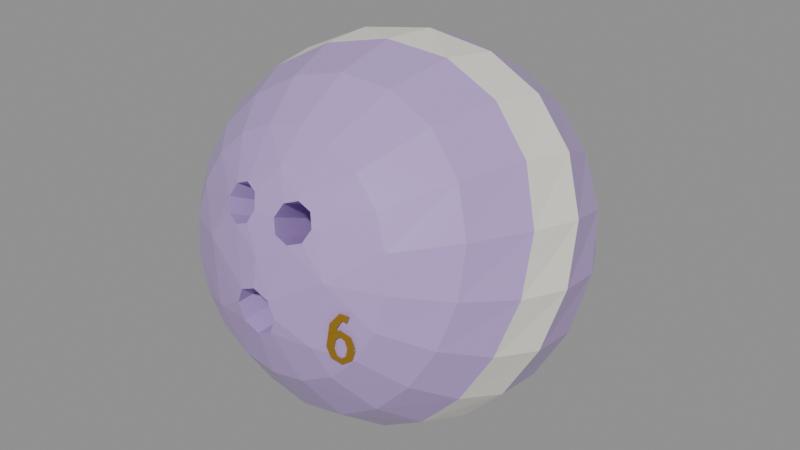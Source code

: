 # Source: cozy_bowling_ball_06lb.blend  (saved by Blender 5.2.45; exported with 4.5.12 LTS)
import bpy
from mathutils import Matrix  # noqa: F401  (used for matrix-valued properties, if any)

bpy.ops.wm.read_factory_settings(use_empty=True)
scene = bpy.context.scene
scene.name = 'Scene'

# ---- materials (node trees are filled in below, after node groups)
mat_bowling_ball_lilac = bpy.data.materials.new('Bowling_Ball_Lilac')
mat_bowling_ball_lilac.diffuse_color = (0.4735, 0.3231, 0.6724, 1.0)
mat_bowling_cream_pearl = bpy.data.materials.new('Bowling_Cream_Pearl')
mat_bowling_cream_pearl.diffuse_color = (0.9047, 0.8632, 0.7913, 1.0)
mat_bowling_gold_brass = bpy.data.materials.new('Bowling_Gold_Brass')
mat_bowling_gold_brass.diffuse_color = (0.6867, 0.3813, 0.03955, 1.0)

# ---- material node trees
mat_bowling_ball_lilac.use_nodes = True; mat_bowling_ball_lilac.node_tree.nodes.clear()
_N = mat_bowling_ball_lilac.node_tree.nodes; _L = mat_bowling_ball_lilac.node_tree.links
n0 = _N.new('ShaderNodeBsdfPrincipled'); n0.name = 'Principled BSDF'; n0.location = (-200, 100)
n0.inputs[0].default_value = (0.4735, 0.3231, 0.6724, 1.0)
n0.inputs[2].default_value = 0.24
n0.inputs[10].default_value = 0.005
n1 = _N.new('ShaderNodeOutputMaterial'); n1.name = 'Material Output'; n1.location = (200, 100)
_L.new(n0.outputs[0], n1.inputs[0])
n1.is_active_output = True
mat_bowling_cream_pearl.use_nodes = True; mat_bowling_cream_pearl.node_tree.nodes.clear()
_N = mat_bowling_cream_pearl.node_tree.nodes; _L = mat_bowling_cream_pearl.node_tree.links
n0 = _N.new('ShaderNodeBsdfPrincipled'); n0.name = 'Principled BSDF'; n0.location = (-200, 100)
n0.inputs[0].default_value = (0.9047, 0.8632, 0.7913, 1.0)
n0.inputs[2].default_value = 0.4
n0.inputs[10].default_value = 0.005
n1 = _N.new('ShaderNodeOutputMaterial'); n1.name = 'Material Output'; n1.location = (200, 100)
_L.new(n0.outputs[0], n1.inputs[0])
n1.is_active_output = True
mat_bowling_gold_brass.use_nodes = True; mat_bowling_gold_brass.node_tree.nodes.clear()
_N = mat_bowling_gold_brass.node_tree.nodes; _L = mat_bowling_gold_brass.node_tree.links
n0 = _N.new('ShaderNodeBsdfPrincipled'); n0.name = 'Principled BSDF'; n0.location = (-200, 100)
n0.inputs[0].default_value = (0.6867, 0.3813, 0.03955, 1.0)
n0.inputs[1].default_value = 0.85
n0.inputs[2].default_value = 0.28
n0.inputs[10].default_value = 0.005
n1 = _N.new('ShaderNodeOutputMaterial'); n1.name = 'Material Output'; n1.location = (200, 100)
_L.new(n0.outputs[0], n1.inputs[0])
n1.is_active_output = True

# ---- meshes
me_ball_06lb_mesh = bpy.data.meshes.new('Ball_06lb_Mesh')
me_ball_06lb_mesh.from_pydata([(0.06377, -0.08586, 0.01825), (0.06065, -0.08176, 0.03753), (0.05159, -0.07807, 0.05492), (0.03749, -0.07513, 0.06872), (0.01971, -0.07325, 0.07758), (3.905e-18, -0.0726, 0.08063), (-0.01971, -0.07325, 0.07758), (-0.03749, -0.07513, 0.06872), (-0.05159, -0.07807, 0.05492), (-0.06065, -0.08176, 0.03753), (-0.06377, -0.08586, 0.01825), (-0.06065, -0.08996, -0.001027), (-0.05159, -0.09365, -0.01842), (-0.03749, -0.09659, -0.03222), (-0.01971, -0.09847, -0.04108), (-1.172e-17, -0.09912, -0.04413), (0.01971, -0.09847, -0.04108), (0.03749, -0.09659, -0.03222), (0.05159, -0.09365, -0.01842), (0.06065, -0.08996, -0.001027), (-0.0065, -0.09853, 0.04497), (-0.009575, -0.09487, 0.05178), (-0.017, -0.09233, 0.05439), (-0.02442, -0.09245, 0.05127), (-0.0275, -0.09517, 0.04425), (-0.02442, -0.09886, 0.03745), (-0.017, -0.1013, 0.03483), (-0.009575, -0.1012, 0.03794), (0.0275, -0.09517, 0.04425), (0.02442, -0.09245, 0.05127), (0.017, -0.09233, 0.05439), (0.009575, -0.09487, 0.05178), (0.0065, -0.09853, 0.04497), (0.009575, -0.1012, 0.03794), (0.017, -0.1013, 0.03483), (0.02442, -0.09886, 0.03745), (0.0125, -0.1077, -0.004201), (0.008839, -0.108, 0.004906), (7.654e-19, -0.1082, 0.008676), (-0.008839, -0.108, 0.004906), (-0.0125, -0.1077, -0.004201), (-0.008839, -0.1073, -0.01332), (-2.296e-18, -0.1071, -0.0171), (0.008839, -0.1073, -0.01332), (0.0, -0.1057, 0.02451), (-0.038, -0.09941, 0.02113), (0.038, -0.09941, 0.02113), (0.0, -0.08655, 0.06543), (-0.032, -0.1026, -0.015), (0.032, -0.1026, -0.015), (0.002901, -0.04468, 0.02024), (-0.0001745, -0.04101, 0.02705), (-0.007599, -0.03848, 0.02965), (-0.01502, -0.0386, 0.02653), (-0.0181, -0.04132, 0.01952), (-0.01502, -0.04501, 0.01272), (-0.007599, -0.04749, 0.0101), (-0.0001745, -0.04735, 0.01321), (0.0181, -0.04132, 0.01952), (0.01502, -0.0386, 0.02653), (0.007599, -0.03848, 0.02965), (0.0001745, -0.04101, 0.02705), (-0.002901, -0.04468, 0.02024), (0.0001745, -0.04735, 0.01321), (0.007599, -0.04749, 0.0101), (0.01502, -0.04501, 0.01272), (0.0125, -0.03974, -0.001665), (0.008839, -0.04008, 0.007442), (7.654e-19, -0.0402, 0.01121), (-0.008839, -0.04008, 0.007442), (-0.0125, -0.03974, -0.001665), (-0.008839, -0.03936, -0.01078), (-2.296e-18, -0.03919, -0.01456), (0.008839, -0.03936, -0.01078), (0.08758, -0.06264, 0.01331), (0.08528, -0.054, 0.0398), (0.07385, -0.04621, 0.06468), (0.05393, -0.04121, 0.08465), (0.02805, -0.04018, 0.0968), (5.418e-18, -0.04304, 0.0996), (-0.0264, -0.04852, 0.09339), (-0.04861, -0.05479, 0.08004), (-0.0658, -0.06031, 0.06169), (-0.07792, -0.06432, 0.03955), (-0.08424, -0.06689, 0.01422), (-0.08305, -0.0686, -0.013), (-0.07286, -0.0702, -0.0392), (-0.05387, -0.07222, -0.06046), (-0.02836, -0.07474, -0.07336), (-1.664e-17, -0.07724, -0.0762), (0.02737, -0.0788, -0.06938), (0.05091, -0.0785, -0.05495), (0.06923, -0.07571, -0.03533), (0.08175, -0.07028, -0.01222), (0.103, -0.03336, 0.007091), (0.09977, -0.02037, 0.03747), (0.08588, -0.008982, 0.0657), (0.06259, -0.002494, 0.0886), (0.03269, -0.002676, 0.1034), (6.359e-18, -0.009144, 0.1081), (-0.03113, -0.01947, 0.1021), (-0.05731, -0.03017, 0.08705), (-0.07746, -0.03823, 0.06566), (-0.0918, -0.04227, 0.03948), (-0.09937, -0.04261, 0.009057), (-0.09771, -0.04073, -0.0238), (-0.08513, -0.03874, -0.055), (-0.06255, -0.03864, -0.0798), (-0.03291, -0.04134, -0.09476), (-1.941e-17, -0.04615, -0.09819), (0.03212, -0.05097, -0.09024), (0.05996, -0.05332, -0.07304), (0.08162, -0.05137, -0.04971), (0.09636, -0.04447, -0.02256), (0.1085, -0.0007763, 0.000165), (0.1029, 0.01469, 0.03106), (0.08694, 0.02775, 0.05868), (0.06298, 0.03469, 0.08125), (0.0333, 0.03375, 0.09759), (6.641e-18, 0.02537, 0.1055), (-0.0334, 0.01222, 0.1025), (-0.06271, -0.001369, 0.08853), (-0.08548, -0.01123, 0.06588), (-0.1009, -0.01523, 0.03677), (-0.1076, -0.01369, 0.002909), (-0.1032, -0.008802, -0.0324), (-0.08743, -0.00382, -0.06413), (-0.06302, -0.001807, -0.0883), (-0.0331, -0.004355, -0.1032), (-1.981e-17, -0.01077, -0.108), (0.03351, -0.01819, -0.1016), (0.06371, -0.02288, -0.08479), (0.08749, -0.02188, -0.06033), (0.103, -0.01411, -0.0312), (0.1035, 0.032, -0.006801), (0.09532, 0.0471, 0.02165), (0.07851, 0.05933, 0.0457), (0.05642, 0.06561, 0.06545), (0.03031, 0.06474, 0.08162), (6.257e-18, 0.05693, 0.09236), (-0.03272, 0.04416, 0.09355), (-0.06335, 0.03042, 0.08267), (-0.08759, 0.0202, 0.06076), (-0.1028, 0.01623, 0.0307), (-0.1069, 0.01839, -0.00391), (-0.09872, 0.02424, -0.03794), (-0.0805, 0.03015, -0.0662), (-0.05656, 0.03285, -0.08657), (-0.02964, 0.03066, -0.09977), (-1.809e-17, 0.02408, -0.1058), (0.03153, 0.01596, -0.1026), (0.06152, 0.01037, -0.08877), (0.08555, 0.01083, -0.06585), (0.1002, 0.01857, -0.03723), (0.08824, 0.06175, -0.01313), (0.07884, 0.0738, 0.0105), (0.06323, 0.08317, 0.02929), (0.04507, 0.08799, 0.04471), (0.02463, 0.08778, 0.05883), (5.269e-18, 0.08253, 0.07043), (-0.02872, 0.07312, 0.07484), (-0.05756, 0.06218, 0.06777), (-0.08089, 0.05343, 0.04873), (-0.09426, 0.04955, 0.02078), (-0.09527, 0.05079, -0.0108), (-0.08452, 0.05518, -0.0398), (-0.06617, 0.05974, -0.06185), (-0.04526, 0.06183, -0.07682), (-0.02366, 0.06007, -0.0872), (-1.474e-17, 0.05475, -0.09367), (0.02651, 0.04802, -0.09361), (0.05319, 0.04334, -0.08405), (0.07499, 0.04384, -0.06502), (0.08738, 0.05055, -0.03977), (0.06427, 0.08551, -0.01818), (0.0559, 0.09298, -0.001196), (0.04381, 0.09858, 0.01158), (0.031, 0.1016, 0.02202), (0.01719, 0.1021, 0.03238), (3.795e-18, 0.1, 0.04211), (-0.02146, 0.09528, 0.04726), (-0.04432, 0.08899, 0.04345), (-0.06321, 0.08319, 0.02927), (-0.07319, 0.07975, 0.007361), (-0.07214, 0.07928, -0.01685), (-0.06175, 0.08086, -0.0377), (-0.04667, 0.08284, -0.05227), (-0.03118, 0.08366, -0.06166), (-0.01626, 0.0824, -0.06869), (-1.032e-17, 0.07913, -0.07424), (0.01907, 0.0751, -0.07595), (0.03919, 0.07251, -0.07056), (0.05593, 0.07334, -0.05714), (0.06488, 0.07814, -0.03816), (0.03384, 0.1008, -0.02143), (0.02891, 0.1038, -0.01247), (0.0223, 0.106, -0.005967), (0.01571, 0.1074, -0.0007184), (0.008796, 0.108, 0.004713), (1.983e-18, 0.108, 0.01015), (-0.0115, 0.1071, 0.01341), (-0.02424, 0.1051, 0.01178), (-0.03493, 0.1026, 0.004125), (-0.04027, 0.1004, -0.007973), (-0.039, 0.09903, -0.02105), (-0.03259, 0.0985, -0.03176), (-0.02404, 0.09844, -0.03878), (-0.01581, 0.09829, -0.04314), (-0.008237, 0.09761, -0.04666), (-5.289e-18, 0.09634, -0.04991), (0.009955, 0.09497, -0.05151), (0.0208, 0.09437, -0.04933), (0.02994, 0.09524, -0.04248), (0.03462, 0.09764, -0.03225), (0.0, 0.1061, -0.02256), (0.04919, -0.09647, -0.01159), (0.05265, -0.09474, -0.01058), (0.04827, -0.09741, -0.006328), (0.05122, -0.09602, -0.004001), (0.04643, -0.09839, -0.00471), (0.04647, -0.09848, -0.0007083), (0.0445, -0.09919, -0.006328), (0.04156, -0.1006, -0.004001), (0.04327, -0.09932, -0.01109), (0.03957, -0.1008, -0.01108), (0.04409, -0.09831, -0.01584), (0.04094, -0.09927, -0.01814), (0.04588, -0.09721, -0.01745), (0.04557, -0.09656, -0.02142), (0.04786, -0.09653, -0.01584), (0.0506, -0.09471, -0.01814), (0.04923, -0.09656, -0.01059), (0.05261, -0.09464, -0.01158), (0.03998, -0.1008, -0.009657), (0.04361, -0.09926, -0.01028), (0.04191, -0.1005, 0.00201), (0.04529, -0.09904, 0.0004286), (0.04644, -0.09816, 0.008195), (0.04761, -0.09784, 0.004359), (0.05068, -0.09613, 0.007071), (0.04968, -0.09686, 0.003241), (-0.0148, 0.1054, -0.02292), (-0.0172, 0.1053, -0.02187), (-0.01039, 0.1077, -0.01227), (-0.01223, 0.1077, -0.01039), (-9.797e-19, 0.1086, -0.008056), (-9.797e-19, 0.1088, -0.005432), (0.01039, 0.1077, -0.01227), (0.01223, 0.1077, -0.01039), (0.0147, 0.1055, -0.02243), (0.0173, 0.1052, -0.02235), (0.01039, 0.1034, -0.0326), (0.01223, 0.1026, -0.03432), (2.939e-18, 0.1025, -0.03681), (2.939e-18, 0.1016, -0.03928), (-0.01039, 0.1034, -0.0326), (-0.01223, 0.1026, -0.03432), (-0.0148, 0.1056, -0.02194), (-0.0172, 0.1051, -0.02284), (0.022, 0.1047, -0.02073), (0.022, 0.1041, -0.02366), (-0.022, 0.1047, -0.02073), (-0.022, 0.1041, -0.02366), (0.0015, 0.09984, -0.04371), (-0.0015, 0.09984, -0.04371), (0.0015, 0.109, -0.0006745), (-0.0015, 0.109, -0.0006745)], [], [(10, 11, 45), (9, 10, 45), (13, 48, 12), (11, 12, 48), (45, 11, 48), (25, 24, 45), (9, 45, 24), (8, 9, 24), (24, 23, 8), (23, 7, 8), (15, 42, 14), (42, 41, 14), (39, 44, 26), (27, 26, 44), (48, 13, 14), (14, 41, 48), (41, 40, 48), (45, 48, 40), (40, 39, 45), (39, 26, 45), (25, 45, 26), (7, 23, 22), (22, 6, 7), (31, 30, 47), (19, 0, 46), (0, 1, 46), (49, 17, 18), (18, 19, 49), (19, 46, 49), (28, 35, 46), (46, 1, 28), (1, 2, 28), (29, 28, 2), (2, 3, 29), (17, 49, 16), (43, 16, 49), (36, 43, 49), (49, 46, 36), (37, 36, 46), (34, 37, 46), (46, 35, 34), (29, 3, 30), (3, 4, 30), (47, 30, 4), (5, 47, 4), (42, 15, 16), (16, 43, 42), (44, 39, 38), (38, 37, 44), (37, 34, 44), (34, 33, 44), (27, 44, 33), (20, 27, 33), (33, 32, 20), (21, 20, 32), (32, 31, 21), (31, 47, 21), (22, 21, 47), (6, 22, 47), (47, 5, 6), (20, 21, 51, 50), (21, 22, 52, 51), (22, 23, 53, 52), (23, 24, 54, 53), (24, 25, 55, 54), (25, 26, 56, 55), (26, 27, 57, 56), (27, 20, 50, 57), (50, 51, 52), (50, 52, 53), (50, 53, 54), (50, 54, 55), (50, 55, 56), (50, 56, 57), (28, 29, 59, 58), (29, 30, 60, 59), (30, 31, 61, 60), (31, 32, 62, 61), (32, 33, 63, 62), (33, 34, 64, 63), (34, 35, 65, 64), (35, 28, 58, 65), (58, 59, 60), (58, 60, 61), (58, 61, 62), (58, 62, 63), (58, 63, 64), (58, 64, 65), (36, 37, 67, 66), (37, 38, 68, 67), (38, 39, 69, 68), (39, 40, 70, 69), (40, 41, 71, 70), (41, 42, 72, 71), (42, 43, 73, 72), (43, 36, 66, 73), (66, 67, 68), (66, 68, 69), (66, 69, 70), (66, 70, 71), (66, 71, 72), (66, 72, 73), (0, 74, 75, 1), (1, 75, 76, 2), (2, 76, 77, 3), (3, 77, 78, 4), (4, 78, 79, 5), (5, 79, 80, 6), (6, 80, 81, 7), (7, 81, 82, 8), (8, 82, 83, 9), (9, 83, 84, 10), (10, 84, 85, 11), (11, 85, 86, 12), (12, 86, 87, 13), (13, 87, 88, 14), (14, 88, 89, 15), (15, 89, 90, 16), (16, 90, 91, 17), (17, 91, 92, 18), (18, 92, 93, 19), (19, 93, 74, 0), (74, 94, 95, 75), (75, 95, 96, 76), (76, 96, 97, 77), (77, 97, 98, 78), (78, 98, 99, 79), (79, 99, 100, 80), (80, 100, 101, 81), (81, 101, 102, 82), (82, 102, 103, 83), (83, 103, 104, 84), (84, 104, 105, 85), (85, 105, 106, 86), (86, 106, 107, 87), (87, 107, 108, 88), (88, 108, 109, 89), (89, 109, 110, 90), (90, 110, 111, 91), (91, 111, 112, 92), (92, 112, 113, 93), (93, 113, 94, 74), (94, 114, 115, 95), (95, 115, 116, 96), (96, 116, 117, 97), (97, 117, 118, 98), (98, 118, 119, 99), (99, 119, 120, 100), (100, 120, 121, 101), (101, 121, 122, 102), (102, 122, 123, 103), (103, 123, 124, 104), (104, 124, 125, 105), (105, 125, 126, 106), (106, 126, 127, 107), (107, 127, 128, 108), (108, 128, 129, 109), (109, 129, 130, 110), (110, 130, 131, 111), (111, 131, 132, 112), (112, 132, 133, 113), (113, 133, 114, 94), (114, 134, 135, 115), (115, 135, 136, 116), (116, 136, 137, 117), (117, 137, 138, 118), (118, 138, 139, 119), (119, 139, 140, 120), (120, 140, 141, 121), (121, 141, 142, 122), (122, 142, 143, 123), (123, 143, 144, 124), (124, 144, 145, 125), (125, 145, 146, 126), (126, 146, 147, 127), (127, 147, 148, 128), (128, 148, 149, 129), (129, 149, 150, 130), (130, 150, 151, 131), (131, 151, 152, 132), (132, 152, 153, 133), (133, 153, 134, 114), (134, 154, 155, 135), (135, 155, 156, 136), (136, 156, 157, 137), (137, 157, 158, 138), (138, 158, 159, 139), (139, 159, 160, 140), (140, 160, 161, 141), (141, 161, 162, 142), (142, 162, 163, 143), (143, 163, 164, 144), (144, 164, 165, 145), (145, 165, 166, 146), (146, 166, 167, 147), (147, 167, 168, 148), (148, 168, 169, 149), (149, 169, 170, 150), (150, 170, 171, 151), (151, 171, 172, 152), (152, 172, 173, 153), (153, 173, 154, 134), (154, 174, 175, 155), (155, 175, 176, 156), (156, 176, 177, 157), (157, 177, 178, 158), (158, 178, 179, 159), (159, 179, 180, 160), (160, 180, 181, 161), (161, 181, 182, 162), (162, 182, 183, 163), (163, 183, 184, 164), (164, 184, 185, 165), (165, 185, 186, 166), (166, 186, 187, 167), (167, 187, 188, 168), (168, 188, 189, 169), (169, 189, 190, 170), (170, 190, 191, 171), (171, 191, 192, 172), (172, 192, 193, 173), (173, 193, 174, 154), (174, 194, 195, 175), (175, 195, 196, 176), (176, 196, 197, 177), (177, 197, 198, 178), (178, 198, 199, 179), (179, 199, 200, 180), (180, 200, 201, 181), (181, 201, 202, 182), (182, 202, 203, 183), (183, 203, 204, 184), (184, 204, 205, 185), (185, 205, 206, 186), (186, 206, 207, 187), (187, 207, 208, 188), (188, 208, 209, 189), (189, 209, 210, 190), (190, 210, 211, 191), (191, 211, 212, 192), (192, 212, 213, 193), (193, 213, 194, 174), (194, 214, 195), (195, 214, 196), (196, 214, 197), (197, 214, 198), (198, 214, 199), (199, 214, 200), (200, 214, 201), (201, 214, 202), (202, 214, 203), (203, 214, 204), (204, 214, 205), (205, 214, 206), (206, 214, 207), (207, 214, 208), (208, 214, 209), (209, 214, 210), (210, 214, 211), (211, 214, 212), (212, 214, 213), (213, 214, 194), (216, 218, 217, 215), (218, 220, 219, 217), (220, 222, 221, 219), (222, 224, 223, 221), (224, 226, 225, 223), (226, 228, 227, 225), (228, 230, 229, 227), (230, 232, 231, 229), (234, 236, 235, 233), (236, 238, 237, 235), (238, 240, 239, 237), (242, 244, 243, 241), (244, 246, 245, 243), (246, 248, 247, 245), (248, 250, 249, 247), (250, 252, 251, 249), (252, 254, 253, 251), (254, 256, 255, 253), (256, 258, 257, 255), (260, 262, 261, 259), (264, 266, 265, 263)])
me_ball_06lb_mesh.polygons.foreach_set('material_index', [0, 0, 0, 0, 0, 0, 0, 0, 0, 0, 0, 0, 0, 0, 0, 0, 0, 0, 0, 0, 0, 0, 0, 0, 0, 0, 0, 0, 0, 0, 0, 0, 0, 0, 0, 0, 0, 0, 0, 0, 0, 0, 0, 0, 0, 0, 0, 0, 0, 0, 0, 0, 0, 0, 0, 0, 0, 0, 0, 0, 0, 0, 0, 0, 0, 0, 0, 0, 0, 0, 0, 0, 0, 0, 0, 0, 0, 0, 0, 0, 0, 0, 0, 0, 0, 0, 0, 0, 0, 0, 0, 0, 0, 0, 0, 0, 0, 0, 0, 0, 0, 0, 0, 0, 0, 0, 0, 0, 0, 0, 0, 0, 0, 0, 0, 0, 0, 0, 0, 0, 0, 0, 0, 0, 0, 0, 0, 0, 0, 0, 0, 0, 0, 0, 0, 0, 0, 0, 0, 0, 0, 0, 1, 1, 1, 1, 1, 1, 1, 1, 1, 1, 1, 1, 1, 1, 1, 1, 1, 1, 1, 1, 0, 0, 0, 0, 0, 0, 0, 0, 0, 0, 0, 0, 0, 0, 0, 0, 0, 0, 0, 0, 0, 0, 1, 1, 1, 1, 1, 0, 0, 0, 0, 0, 1, 1, 1, 1, 1, 0, 0, 0, 0, 0, 0, 0, 0, 0, 0, 0, 0, 0, 0, 0, 0, 0, 0, 0, 0, 0, 0, 0, 0, 0, 0, 0, 0, 0, 0, 0, 0, 0, 0, 0, 0, 0, 0, 0, 0, 0, 0, 0, 0, 0, 0, 0, 0, 0, 0, 0, 0, 0, 0, 0, 0, 0, 0, 0, 0, 0, 0, 0, 2, 2, 2, 2, 2, 2, 2, 2, 2, 2, 2, 1, 1, 1, 1, 1, 1, 1, 1, 2, 2])
me_ball_06lb_mesh.materials.append(mat_bowling_ball_lilac)
me_ball_06lb_mesh.materials.append(mat_bowling_cream_pearl)
me_ball_06lb_mesh.materials.append(mat_bowling_gold_brass)
me_ball_06lb_mesh.update()

# ---- objects
ob_ball_06lb_mesh = bpy.data.objects.new('Ball_06lb_Mesh', me_ball_06lb_mesh)
ob_ball_center = bpy.data.objects.new('Ball_Center', None)
ob_finger_hole_middle = bpy.data.objects.new('Finger_Hole_Middle', None)
ob_finger_hole_ring = bpy.data.objects.new('Finger_Hole_Ring', None)
ob_thumb_hole = bpy.data.objects.new('Thumb_Hole', None)

# ---- transforms, parenting, visibility, modifiers, constraints
ob_ball_06lb_mesh.location = (0.0, 0.0, 0.0)
ob_ball_center.parent = ob_ball_06lb_mesh
ob_ball_center.location = (0.0, 0.0, 0.0)
ob_ball_center.empty_display_size = 0.03
ob_finger_hole_middle.parent = ob_ball_06lb_mesh
ob_finger_hole_middle.location = (-0.017, -0.09738, 0.04472)
ob_finger_hole_middle.rotation_euler = (-1.146, -3.142, -0.1728)
ob_finger_hole_middle.empty_display_type = 'ARROWS'
ob_finger_hole_middle.empty_display_size = 0.04
ob_finger_hole_ring.parent = ob_ball_06lb_mesh
ob_finger_hole_ring.location = (0.017, -0.09738, 0.04472)
ob_finger_hole_ring.rotation_euler = (-1.146, -3.142, 0.1728)
ob_finger_hole_ring.empty_display_type = 'ARROWS'
ob_finger_hole_ring.empty_display_size = 0.04
ob_thumb_hole.parent = ob_ball_06lb_mesh
ob_thumb_hole.location = (0.0, -0.1084, -0.004046)
ob_thumb_hole.rotation_euler = (1.534, -0.0, -3.142)
ob_thumb_hole.empty_display_type = 'ARROWS'
ob_thumb_hole.empty_display_size = 0.04

# ---- collection membership
scene.collection.objects.link(ob_ball_06lb_mesh)
scene.collection.objects.link(ob_ball_center)
scene.collection.objects.link(ob_finger_hole_middle)
scene.collection.objects.link(ob_finger_hole_ring)
scene.collection.objects.link(ob_thumb_hole)

# ---- scene / render settings (as saved in the file)
scene.frame_start = 1; scene.frame_end = 250; scene.frame_set(1)
scene.render.engine = 'BLENDER_EEVEE_NEXT'
scene.render.fps = 30
scene.render.bake_bias = 0.0
scene.render.bake_samples = 0
scene.render.compositor_device = 'GPU'
scene.eevee.use_volume_custom_range = False
scene.eevee.fast_gi_thickness_near = 0.1
scene.eevee.fast_gi_thickness_far = 0.0
scene.eevee.ray_tracing_options.screen_trace_thickness = 0.1
bpy.context.view_layer.update()

# ---- added for rendering (the .blend has no active camera and no usable light): camera, sun + grey world if the file has none
cam_auto = bpy.data.cameras.new('AutoCamera')
cam_auto.lens = 50.0
cam_auto.sensor_width = 36.0
cam_auto.clip_end = 1000.0
ob_auto_camera = bpy.data.objects.new('AutoCamera', cam_auto)
scene.collection.objects.link(ob_auto_camera)
ob_auto_camera.location = (0.3473, -0.415801, 0.277553)
ob_auto_camera.rotation_euler = (1.09748, -7.21219e-08, 0.694738)
scene.camera = ob_auto_camera
light_auto_sun = bpy.data.lights.new('AutoSun', 'SUN')
light_auto_sun.energy = 3.0
light_auto_sun.angle = 0.0523599
ob_auto_sun = bpy.data.objects.new('AutoSun', light_auto_sun)
scene.collection.objects.link(ob_auto_sun)
ob_auto_sun.rotation_euler = (0.872665, 0.174533, 0.523599)
if scene.world is None:
    world_auto = bpy.data.worlds.new('AutoWorld')
    world_auto.color = (0.3, 0.3, 0.3)
    scene.world = world_auto
bpy.context.view_layer.update()
